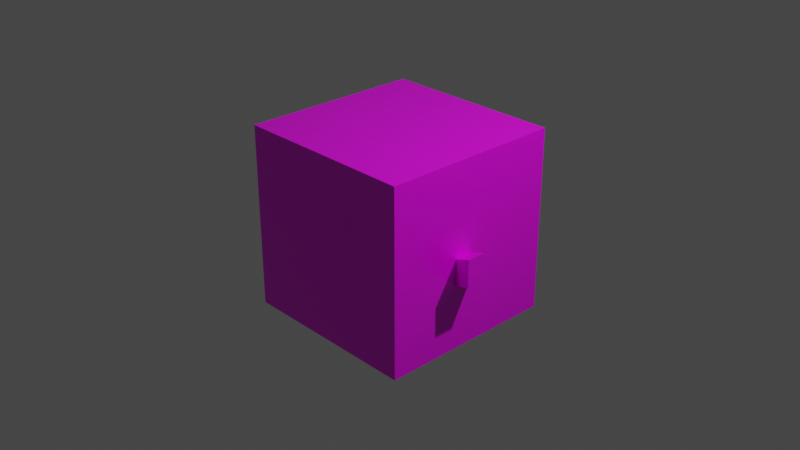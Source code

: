 # Source: cube_minion.blend  (saved by Blender 2.82.7; exported with 4.5.12 LTS)
import bpy
from mathutils import Matrix  # noqa: F401  (used for matrix-valued properties, if any)

bpy.ops.wm.read_factory_settings(use_empty=True)
scene = bpy.context.scene
scene.name = 'Scene'

# ---- collections
col_collection = bpy.data.collections.new('Collection'); scene.collection.children.link(col_collection)

# ---- images (referenced by path relative to the original .blend; pixels are not part of the script)
import os
ASSET_DIR = os.environ.get("B2B_ASSET_DIR", "")  # directory of the original .blend (textures are referenced by path, not embedded)
HERE = os.path.dirname(os.path.abspath(__file__))  # packed textures are extracted next to this script under _unpacked/

def load_image(name, relpath, width, height, colorspace="sRGB"):
    """Load a texture the original file referenced (path relative to the .blend, or extracted next to this script)."""
    p = next((c for c in (os.path.join(HERE, relpath), os.path.join(ASSET_DIR, relpath)) if relpath and os.path.exists(c)), "")
    if p:
        img = bpy.data.images.load(p, check_existing=True)
        img.name = name
    else:  # same state as the original file: an image datablock whose file is absent (Cycles renders it pink)
        img = bpy.data.images.new(name, width, height)
        img.source = "FILE"
        img.filepath = "//" + (relpath or name)
    img.colorspace_settings.name = colorspace
    return img
img_bodycolor = load_image('bodycolor', '', 1024, 1024, 'sRGB')
img_material_001_base_color = load_image('Material.001 Base Color', '', 1024, 1024, 'sRGB')

# ---- materials (node trees are filled in below, after node groups)
mat_material = bpy.data.materials.new('Material')
mat_material.alpha_threshold = 0.0
mat_material.use_transparent_shadow = False
mat_material.line_color = (0.0, 0.0, 0.0, 1.0)
mat_material_001 = bpy.data.materials.new('Material.001')
mat_material_001.use_transparent_shadow = False

# ---- material node trees
mat_material.use_nodes = True; mat_material.node_tree.nodes.clear()
_N = mat_material.node_tree.nodes; _L = mat_material.node_tree.links
n0 = _N.new('ShaderNodeOutputMaterial'); n0.name = 'Material Output'; n0.location = (300, 300)
n1 = _N.new('ShaderNodeBsdfPrincipled'); n1.name = 'Principled BSDF'; n1.location = (10, 300)
n1.distribution = 'GGX'
n1.subsurface_method = 'BURLEY'
n1.inputs[2].default_value = 0.4
n1.inputs[3].default_value = 1.45
n1.inputs[27].default_value = (0.0, 0.0, 0.0, 1.0)
n1.inputs[28].default_value = 1.0
n2 = _N.new('ShaderNodeTexImage'); n2.name = 'Image Texture'; n2.location = (-280, 275)
n2.image = img_bodycolor
_L.new(n1.outputs[0], n0.inputs[0])
_L.new(n2.outputs[0], n1.inputs[0])
n0.is_active_output = True
mat_material_001.use_nodes = True; mat_material_001.node_tree.nodes.clear()
_N = mat_material_001.node_tree.nodes; _L = mat_material_001.node_tree.links
n0 = _N.new('ShaderNodeOutputMaterial'); n0.name = 'Material Output'; n0.location = (300, 300)
n1 = _N.new('ShaderNodeBsdfPrincipled'); n1.name = 'Principled BSDF'; n1.location = (10, 300)
n1.distribution = 'GGX'
n1.subsurface_method = 'BURLEY'
n1.inputs[3].default_value = 1.45
n1.inputs[27].default_value = (0.0, 0.0, 0.0, 1.0)
n1.inputs[28].default_value = 1.0
n2 = _N.new('ShaderNodeTexImage'); n2.name = 'Image Texture'; n2.location = (-280, 275)
n2.image = img_material_001_base_color
_L.new(n1.outputs[0], n0.inputs[0])
_L.new(n2.outputs[0], n1.inputs[0])
n0.is_active_output = True

# ---- world
world_world = bpy.data.worlds.new('World'); scene.world = world_world
world_world.use_nodes = True; world_world.node_tree.nodes.clear()
_N = world_world.node_tree.nodes; _L = world_world.node_tree.links
n0 = _N.new('ShaderNodeOutputWorld'); n0.name = 'World Output'; n0.location = (300, 300)
n1 = _N.new('ShaderNodeBackground'); n1.name = 'Background'; n1.location = (10, 300)
n1.inputs[0].default_value = (0.05088, 0.05088, 0.05088, 1.0)
_L.new(n1.outputs[0], n0.inputs[0])
n0.is_active_output = True
world_world.color = (0.05088, 0.05088, 0.05088)
world_world.use_sun_shadow = False
world_world.sun_shadow_jitter_overblur = 0.0

# ---- cameras
cam_camera = bpy.data.cameras.new('Camera')
cam_camera.clip_end = 100.0
cam_camera.ortho_scale = 7.314

# ---- lights
light_light = bpy.data.lights.new('Light', 'POINT')
light_light.transmission_factor = 0.0
light_light.energy = 1000.0
light_light.shadow_soft_size = 0.1
light_light.shadow_maximum_resolution = 0.006
light_light.use_absolute_resolution = True

# ---- meshes
me_cube = bpy.data.meshes.new('Cube')
me_cube.from_pydata([(1.0, 1.0, 1.0), (1.0, 1.0, -1.0), (1.0, -1.0, 1.0), (1.0, -1.0, -1.0), (-1.0, 1.0, 1.0), (-1.0, 1.0, -1.0), (-1.0, -1.0, 1.0), (-1.0, -1.0, -1.0), (1.0, 1.0, 0.0), (1.0, -0.5, -1.0), (1.0, -1.0, 0.0), (0.9978, 1.0, -0.2934), (0.9978, -1.0, -0.2934), (1.0, -0.5, 1.0), (0.0, 1.0, 0.0), (0.0, -1.0, 0.0), (-0.002198, -1.0, -0.2934), (-0.002198, 1.0, -0.2934), (1.0, 0.5, 1.0), (0.2046, 1.0, 0.0), (0.2024, 1.0, -0.2934), (0.2046, -1.0, 0.0), (0.2024, -1.0, -0.2934), (0.09874, -1.319, 0.1783), (0.09655, -1.319, -0.1151), (0.3033, -1.319, 0.1783), (0.3011, -1.319, -0.1151), (0.0, 1.0, 0.0), (-0.002198, 1.0, -0.2934), (0.2046, 1.0, 0.0), (0.2024, 1.0, -0.2934), (0.1339, 1.284, 0.1496), (0.1317, 1.284, -0.1438), (0.3385, 1.284, 0.1496), (0.3363, 1.284, -0.1438), (1.0, 0.5, -1.0), (1.0, -0.5, 0.0), (1.0, 0.5, 0.0), (1.0, -0.25, 0.0), (1.0, 0.25, 0.0), (1.0, -0.5, 0.5), (1.0, 0.5, 0.5), (1.0, -0.25, 0.5), (1.0, 0.25, 0.5), (1.0, -0.3015, -0.04945), (1.0, -0.3768, -0.07693), (1.0, -0.4503, -0.04945), (1.0, -0.2942, 0.5568), (1.0, -0.375, 0.5843), (1.0, -0.4558, 0.5586), (1.0, 0.4503, 0.5549), (1.0, 0.3713, 0.5769), (1.0, 0.2997, 0.5495), (1.0, 0.4576, -0.05129), (1.0, 0.3842, -0.0696), (1.0, 0.3125, -0.04945), (1.0, -0.522, 0.337), (1.0, -0.5183, 0.1703), (1.0, -0.228, 0.3315), (1.0, -0.228, 0.1703), (1.0, 0.2299, 0.337), (1.0, 0.2335, 0.1722), (1.0, 0.5201, 0.3315), (1.0, 0.5201, 0.1722)], [], [(6, 4, 5, 7), (9, 36, 57, 56, 40, 13, 2, 10, 12, 3), (20, 19, 8, 11), (9, 3, 7, 5, 1, 35), (43, 42, 58, 59, 38, 39, 61, 60), (18, 13, 40, 49, 48, 47, 42, 43, 52, 51, 50, 41), (16, 15, 21, 10, 2, 6, 7, 3, 12, 22), (16, 22, 26, 24), (11, 8, 0, 18, 41, 62, 63, 37, 35, 1), (12, 10, 21, 22), (4, 0, 8, 19, 14, 17, 20, 11, 1, 5), (17, 14, 27, 28), (26, 25, 23, 24), (22, 21, 25, 26), (21, 15, 23, 25), (15, 16, 24, 23), (30, 28, 32, 34), (14, 19, 29, 27), (19, 20, 30, 29), (20, 17, 28, 30), (32, 31, 33, 34), (28, 27, 31, 32), (29, 30, 34, 33), (27, 29, 33, 31), (6, 2, 13, 18, 0, 4), (39, 38, 44, 45, 46, 36, 9, 35, 37, 53, 54, 55), (37, 63, 62, 41, 50, 51, 52, 43, 60, 61, 39, 55, 54, 53), (38, 59, 58, 42, 47, 48, 49, 40, 56, 57, 36, 46, 45, 44)])
me_cube.polygons.foreach_set('material_index', [0, 0, 0, 0, 0, 0, 0, 0, 0, 0, 0, 0, 0, 0, 0, 0, 0, 0, 0, 0, 0, 0, 0, 0, 0, 0, 1, 1])
_uv = me_cube.uv_layers.new(name='UVMap')
_uv.uv.foreach_set('vector', [0.625, 0.0, 0.625, 0.25, 0.375, 0.25, 0.375, 0.0, 0.375, 0.6875, 0.5, 0.6875, 0.5208, 0.6875, 0.5417, 0.6875, 0.5625, 0.6875, 0.625, 0.6875, 0.625, 0.75, 0.5, 0.75, 0.4375, 0.75, 0.375, 0.75, 0.4375, 0.4375, 0.5, 0.4375, 0.5, 0.5, 0.4375, 0.5, 0.375, 0.6875, 0.375, 0.75, 0.125, 0.75, 0.125, 0.5, 0.375, 0.5, 0.375, 0.5625, 0.5625, 0.5938, 0.5625, 0.6562, 0.5417, 0.6562, 0.5208, 0.6562, 0.5, 0.6562, 0.5, 0.5938, 0.5208, 0.5938, 0.5417, 0.5938, 0.625, 0.5625, 0.625, 0.6875, 0.5625, 0.6875, 0.5625, 0.6797, 0.5625, 0.6719, 0.5625, 0.6641, 0.5625, 0.6562, 0.5625, 0.5938, 0.5625, 0.5859, 0.5625, 0.5781, 0.5625, 0.5703, 0.5625, 0.5625, 0.4375, 0.875, 0.5, 0.875, 0.5, 0.8125, 0.5, 0.75, 0.625, 0.75, 0.625, 1.0, 0.375, 1.0, 0.375, 0.75, 0.4375, 0.75, 0.4375, 0.8125, 0.4375, 0.875, 0.4375, 0.8125, 0.4375, 0.8125, 0.4375, 0.875, 0.4375, 0.5, 0.5, 0.5, 0.625, 0.5, 0.625, 0.5625, 0.5625, 0.5625, 0.5417, 0.5625, 0.5208, 0.5625, 0.5, 0.5625, 0.375, 0.5625, 0.375, 0.5, 0.4375, 0.75, 0.5, 0.75, 0.5, 0.8125, 0.4375, 0.8125, 0.625, 0.25, 0.625, 0.5, 0.5, 0.5, 0.5, 0.4375, 0.5, 0.375, 0.4375, 0.375, 0.4375, 0.4375, 0.4375, 0.5, 0.375, 0.5, 0.375, 0.25, 0.4375, 0.375, 0.5, 0.375, 0.5, 0.375, 0.4375, 0.375, 0.4375, 0.8125, 0.5, 0.8125, 0.5, 0.875, 0.4375, 0.875, 0.4375, 0.8125, 0.5, 0.8125, 0.5, 0.8125, 0.4375, 0.8125, 0.5, 0.8125, 0.5, 0.875, 0.5, 0.875, 0.5, 0.8125, 0.5, 0.875, 0.4375, 0.875, 0.4375, 0.875, 0.5, 0.875, 0.4375, 0.4375, 0.4375, 0.375, 0.4375, 0.375, 0.4375, 0.4375, 0.5, 0.375, 0.5, 0.4375, 0.5, 0.4375, 0.5, 0.375, 0.5, 0.4375, 0.4375, 0.4375, 0.4375, 0.4375, 0.5, 0.4375, 0.4375, 0.4375, 0.4375, 0.375, 0.4375, 0.375, 0.4375, 0.4375, 0.4375, 0.375, 0.5, 0.375, 0.5, 0.4375, 0.4375, 0.4375, 0.4375, 0.375, 0.5, 0.375, 0.5, 0.375, 0.4375, 0.375, 0.5, 0.4375, 0.4375, 0.4375, 0.4375, 0.4375, 0.5, 0.4375, 0.5, 0.375, 0.5, 0.4375, 0.5, 0.4375, 0.5, 0.375, 0.875, 0.75, 0.625, 0.75, 0.625, 0.6875, 0.625, 0.5625, 0.625, 0.5, 0.875, 0.5, 0.5, 0.5938, 0.5, 0.6562, 0.5, 0.6641, 0.5, 0.6719, 0.5, 0.6797, 0.5, 0.6875, 0.375, 0.6875, 0.375, 0.5625, 0.5, 0.5625, 0.5, 0.5703, 0.5, 0.5781, 0.5, 0.5859, 0.5, 0.5625, 0.5208, 0.5625, 0.5417, 0.5625, 0.5625, 0.5625, 0.5625, 0.5703, 0.5625, 0.5781, 0.5625, 0.5859, 0.5625, 0.5938, 0.5417, 0.5938, 0.5208, 0.5938, 0.5, 0.5938, 0.5, 0.5859, 0.5, 0.5781, 0.5, 0.5703, 0.5, 0.6562, 0.5208, 0.6562, 0.5417, 0.6562, 0.5625, 0.6562, 0.5625, 0.6641, 0.5625, 0.6719, 0.5625, 0.6797, 0.5625, 0.6875, 0.5417, 0.6875, 0.5208, 0.6875, 0.5, 0.6875, 0.5, 0.6797, 0.5, 0.6719, 0.5, 0.6641])
me_cube.materials.append(mat_material)
me_cube.materials.append(mat_material_001)
me_cube.use_remesh_preserve_volume = False
me_cube.use_remesh_preserve_attributes = False
me_cube.use_mirror_vertex_groups = False
me_cube.update()

# ---- objects
ob_cube = bpy.data.objects.new('Cube', me_cube)
ob_light = bpy.data.objects.new('Light', light_light)
ob_camera = bpy.data.objects.new('Camera', cam_camera)

# ---- transforms, parenting, visibility, modifiers, constraints
ob_cube.location = (0.0, 0.0, 0.0)
ob_cube.rotation_euler = (0.0, -0.0, -1.57)
ob_cube.lock_rotations_4d = False
ob_cube.empty_display_type = 'ARROWS'
ob_cube.lineart.crease_threshold = 0.0
ob_light.location = (4.076, 1.005, 5.904)
ob_light.rotation_euler = (0.6503, 0.05522, 1.866)
ob_light.lock_rotations_4d = False
ob_light.empty_display_type = 'ARROWS'
ob_light.color = (0.0, 0.0, 0.0, 0.0)
ob_light.lineart.crease_threshold = 0.0
ob_camera.location = (7.359, -6.926, 4.958)
ob_camera.rotation_euler = (1.109, 0.0, 0.8149)
ob_camera.lock_rotations_4d = False
ob_camera.empty_display_type = 'ARROWS'
ob_camera.color = (0.0, 0.0, 0.0, 0.0)
ob_camera.display_type = 'WIRE'
ob_camera.lineart.crease_threshold = 0.0

# ---- collection membership
col_collection.objects.link(ob_cube)
col_collection.objects.link(ob_light)
col_collection.objects.link(ob_camera)

# ---- scene / render settings (as saved in the file)
scene.camera = ob_camera
scene.frame_start = 1; scene.frame_end = 250; scene.frame_set(167)
scene.render.engine = 'BLENDER_EEVEE_NEXT'
scene.cycles.use_denoising = False
scene.cycles.samples = 128
scene.cycles.sampling_pattern = 'TABULATED_SOBOL'
scene.cycles.use_adaptive_sampling = False
scene.cycles.use_light_tree = False
scene.view_settings.view_transform = 'Filmic'
bpy.context.view_layer.update()
